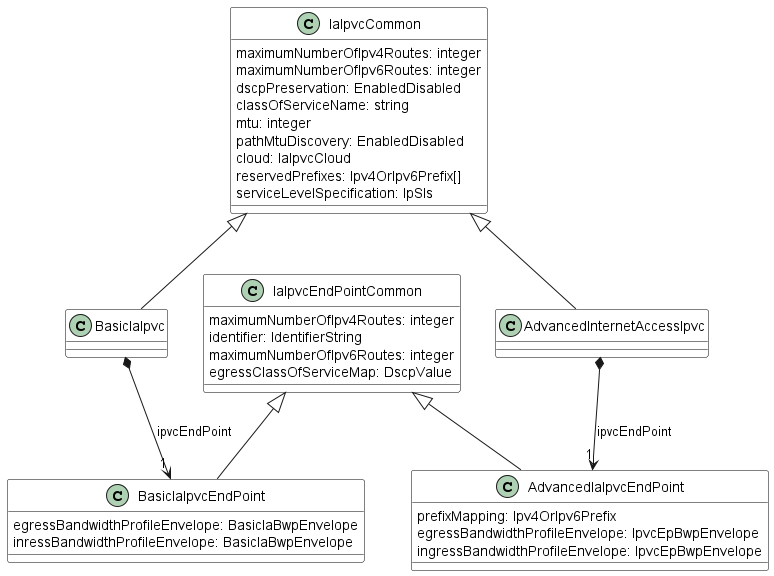

The diagram above was rendered by PlantUML. Its source (embedded in the PNG):
@startuml

skinparam {
    ClassBackgroundColor White
    ClassBorderColor Black
}


class IaIpvcCommon {

    maximumNumberOfIpv4Routes: integer
    maximumNumberOfIpv6Routes: integer
    dscpPreservation: EnabledDisabled
    classOfServiceName: string
    mtu: integer
    pathMtuDiscovery: EnabledDisabled
    cloud: IaIpvcCloud
    reservedPrefixes: Ipv4OrIpv6Prefix[] 
    serviceLevelSpecification: IpSls
}


class BasicIaIpvc {

}
IaIpvcCommon <|-- BasicIaIpvc

BasicIaIpvc *-->"1" BasicIaIpvcEndPoint : ipvcEndPoint




class AdvancedInternetAccessIpvc {

}
IaIpvcCommon <|-- AdvancedInternetAccessIpvc

AdvancedInternetAccessIpvc *-->"1" AdvancedIaIpvcEndPoint : ipvcEndPoint


class IaIpvcEndPointCommon {

    maximumNumberOfIpv4Routes: integer
    identifier: IdentifierString
    maximumNumberOfIpv6Routes: integer
    egressClassOfServiceMap: DscpValue
}



class BasicIaIpvcEndPoint {
  egressBandwidthProfileEnvelope: BasicIaBwpEnvelope
  inressBandwidthProfileEnvelope: BasicIaBwpEnvelope
}
IaIpvcEndPointCommon <|-- BasicIaIpvcEndPoint


class AdvancedIaIpvcEndPoint {
  prefixMapping: Ipv4OrIpv6Prefix
  egressBandwidthProfileEnvelope: IpvcEpBwpEnvelope
  ingressBandwidthProfileEnvelope: IpvcEpBwpEnvelope
}
IaIpvcEndPointCommon <|-- AdvancedIaIpvcEndPoint


@enduml